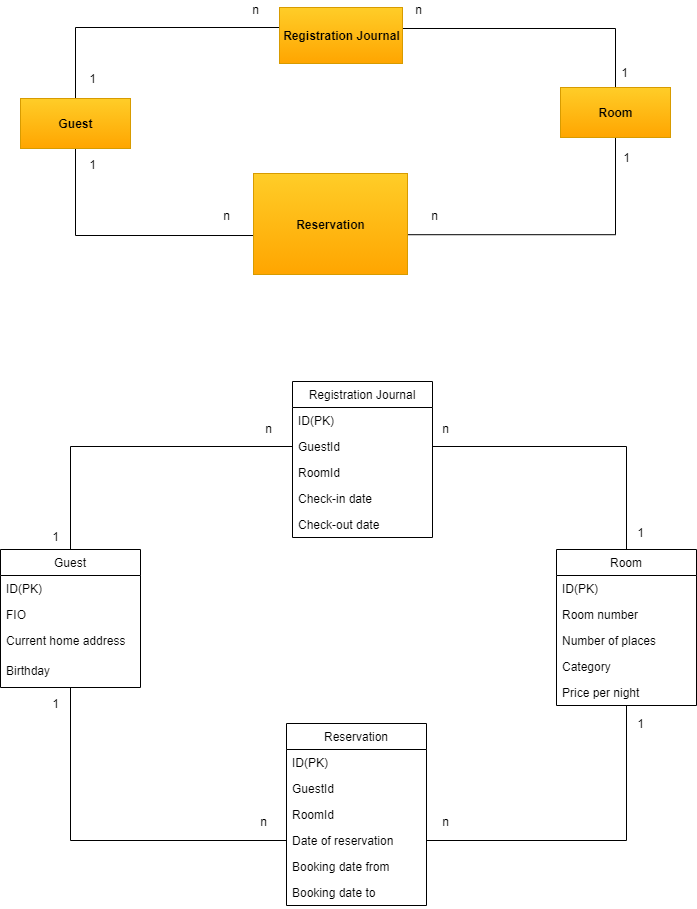

The diagram above was exported from draw.io. Its source (the exported page's mxGraphModel, read from the mxfile embedded in the PNG):
<mxGraphModel dx="2048" dy="1851" grid="0" gridSize="10" guides="1" tooltips="1" connect="1" arrows="1" fold="1" page="1" pageScale="1" pageWidth="827" pageHeight="1169" background="none" math="0" shadow="0">
  <root>
    <mxCell id="0" />
    <mxCell id="1" parent="0" />
    <mxCell id="ZbQ0a4ApKv0HigaU1d6C-2" style="edgeStyle=orthogonalEdgeStyle;rounded=0;orthogonalLoop=1;jettySize=auto;html=1;entryX=0.994;entryY=0.606;entryDx=0;entryDy=0;entryPerimeter=0;endArrow=none;endFill=0;" edge="1" parent="1" source="McTDBMEvcqmcldKVZOk8-1" target="2xvSbtRbEBd5LJThhW_r-1">
      <mxGeometry relative="1" as="geometry">
        <Array as="points">
          <mxPoint x="-100" y="-895" />
        </Array>
      </mxGeometry>
    </mxCell>
    <mxCell id="ZbQ0a4ApKv0HigaU1d6C-28" style="edgeStyle=orthogonalEdgeStyle;rounded=0;orthogonalLoop=1;jettySize=auto;html=1;entryX=1;entryY=0.5;entryDx=0;entryDy=0;endArrow=none;endFill=0;" edge="1" parent="1" source="McTDBMEvcqmcldKVZOk8-1" target="McTDBMEvcqmcldKVZOk8-3">
      <mxGeometry relative="1" as="geometry">
        <Array as="points">
          <mxPoint x="-100" y="-1101" />
          <mxPoint x="-313" y="-1101" />
        </Array>
      </mxGeometry>
    </mxCell>
    <mxCell id="McTDBMEvcqmcldKVZOk8-1" value="&lt;b&gt;Room&lt;/b&gt;" style="html=1;fillColor=#ffcd28;strokeColor=#d79b00;gradientColor=#ffa500;" parent="1" vertex="1">
      <mxGeometry x="-155" y="-1042" width="110" height="50" as="geometry" />
    </mxCell>
    <mxCell id="2xvSbtRbEBd5LJThhW_r-32" value="" style="edgeStyle=orthogonalEdgeStyle;rounded=0;orthogonalLoop=1;jettySize=auto;html=1;endArrow=none;endFill=0;" parent="1" source="McTDBMEvcqmcldKVZOk8-2" target="McTDBMEvcqmcldKVZOk8-3" edge="1">
      <mxGeometry relative="1" as="geometry">
        <Array as="points">
          <mxPoint x="-640" y="-1102" />
        </Array>
      </mxGeometry>
    </mxCell>
    <mxCell id="ZbQ0a4ApKv0HigaU1d6C-9" style="edgeStyle=orthogonalEdgeStyle;rounded=0;orthogonalLoop=1;jettySize=auto;html=1;entryX=0.001;entryY=0.614;entryDx=0;entryDy=0;entryPerimeter=0;endArrow=none;endFill=0;" edge="1" parent="1" source="McTDBMEvcqmcldKVZOk8-2" target="2xvSbtRbEBd5LJThhW_r-1">
      <mxGeometry relative="1" as="geometry">
        <mxPoint x="-536" y="-897.1999816894531" as="targetPoint" />
        <Array as="points">
          <mxPoint x="-640" y="-894" />
        </Array>
      </mxGeometry>
    </mxCell>
    <mxCell id="McTDBMEvcqmcldKVZOk8-2" value="&lt;b&gt;Guest&lt;/b&gt;" style="html=1;fillColor=#ffcd28;strokeColor=#d79b00;gradientColor=#ffa500;" parent="1" vertex="1">
      <mxGeometry x="-695" y="-1031" width="110" height="50" as="geometry" />
    </mxCell>
    <mxCell id="McTDBMEvcqmcldKVZOk8-3" value="&lt;b&gt;Registration Journal&lt;/b&gt;" style="html=1;fillColor=#ffcd28;strokeColor=#d79b00;gradientColor=#ffa500;" parent="1" vertex="1">
      <mxGeometry x="-436" y="-1122" width="123" height="56" as="geometry" />
    </mxCell>
    <mxCell id="2xvSbtRbEBd5LJThhW_r-1" value="&lt;b&gt;Reservation&lt;/b&gt;" style="html=1;fillColor=#ffcd28;strokeColor=#d79b00;gradientColor=#ffa500;" parent="1" vertex="1">
      <mxGeometry x="-462" y="-956" width="154" height="101" as="geometry" />
    </mxCell>
    <mxCell id="ZbQ0a4ApKv0HigaU1d6C-12" style="edgeStyle=orthogonalEdgeStyle;rounded=0;orthogonalLoop=1;jettySize=auto;html=1;entryX=0;entryY=0.5;entryDx=0;entryDy=0;endArrow=none;endFill=0;" edge="1" parent="1" source="2xvSbtRbEBd5LJThhW_r-14" target="2xvSbtRbEBd5LJThhW_r-21">
      <mxGeometry relative="1" as="geometry" />
    </mxCell>
    <mxCell id="ZbQ0a4ApKv0HigaU1d6C-15" style="edgeStyle=orthogonalEdgeStyle;rounded=0;orthogonalLoop=1;jettySize=auto;html=1;entryX=0;entryY=0.5;entryDx=0;entryDy=0;endArrow=none;endFill=0;" edge="1" parent="1" source="2xvSbtRbEBd5LJThhW_r-14" target="2xvSbtRbEBd5LJThhW_r-39">
      <mxGeometry relative="1" as="geometry" />
    </mxCell>
    <mxCell id="2xvSbtRbEBd5LJThhW_r-14" value="Guest" style="swimlane;fontStyle=0;childLayout=stackLayout;horizontal=1;startSize=26;fillColor=none;horizontalStack=0;resizeParent=1;resizeParentMax=0;resizeLast=0;collapsible=1;marginBottom=0;" parent="1" vertex="1">
      <mxGeometry x="-715" y="-580" width="140" height="138" as="geometry" />
    </mxCell>
    <mxCell id="2xvSbtRbEBd5LJThhW_r-15" value="ID(PK)" style="text;strokeColor=none;fillColor=none;align=left;verticalAlign=top;spacingLeft=4;spacingRight=4;overflow=hidden;rotatable=0;points=[[0,0.5],[1,0.5]];portConstraint=eastwest;" parent="2xvSbtRbEBd5LJThhW_r-14" vertex="1">
      <mxGeometry y="26" width="140" height="26" as="geometry" />
    </mxCell>
    <mxCell id="2xvSbtRbEBd5LJThhW_r-16" value="FIO" style="text;strokeColor=none;fillColor=none;align=left;verticalAlign=top;spacingLeft=4;spacingRight=4;overflow=hidden;rotatable=0;points=[[0,0.5],[1,0.5]];portConstraint=eastwest;" parent="2xvSbtRbEBd5LJThhW_r-14" vertex="1">
      <mxGeometry y="52" width="140" height="26" as="geometry" />
    </mxCell>
    <mxCell id="2xvSbtRbEBd5LJThhW_r-33" value="Current home address" style="text;strokeColor=none;fillColor=none;align=left;verticalAlign=top;spacingLeft=4;spacingRight=4;overflow=hidden;rotatable=0;points=[[0,0.5],[1,0.5]];portConstraint=eastwest;" parent="2xvSbtRbEBd5LJThhW_r-14" vertex="1">
      <mxGeometry y="78" width="140" height="30" as="geometry" />
    </mxCell>
    <mxCell id="2xvSbtRbEBd5LJThhW_r-34" value="Birthday" style="text;strokeColor=none;fillColor=none;align=left;verticalAlign=top;spacingLeft=4;spacingRight=4;overflow=hidden;rotatable=0;points=[[0,0.5],[1,0.5]];portConstraint=eastwest;" parent="2xvSbtRbEBd5LJThhW_r-14" vertex="1">
      <mxGeometry y="108" width="140" height="30" as="geometry" />
    </mxCell>
    <mxCell id="2xvSbtRbEBd5LJThhW_r-19" value="Registration Journal" style="swimlane;fontStyle=0;childLayout=stackLayout;horizontal=1;startSize=26;horizontalStack=0;resizeParent=1;resizeParentMax=0;resizeLast=0;collapsible=1;marginBottom=0;" parent="1" vertex="1">
      <mxGeometry x="-423" y="-748" width="140" height="156" as="geometry" />
    </mxCell>
    <mxCell id="2xvSbtRbEBd5LJThhW_r-20" value="ID(PK)" style="text;strokeColor=none;fillColor=none;align=left;verticalAlign=top;spacingLeft=4;spacingRight=4;overflow=hidden;rotatable=0;points=[[0,0.5],[1,0.5]];portConstraint=eastwest;" parent="2xvSbtRbEBd5LJThhW_r-19" vertex="1">
      <mxGeometry y="26" width="140" height="26" as="geometry" />
    </mxCell>
    <mxCell id="2xvSbtRbEBd5LJThhW_r-21" value="GuestId" style="text;align=left;verticalAlign=top;spacingLeft=4;spacingRight=4;overflow=hidden;rotatable=0;points=[[0,0.5],[1,0.5]];portConstraint=eastwest;" parent="2xvSbtRbEBd5LJThhW_r-19" vertex="1">
      <mxGeometry y="52" width="140" height="26" as="geometry" />
    </mxCell>
    <mxCell id="2xvSbtRbEBd5LJThhW_r-22" value="RoomId" style="text;strokeColor=none;fillColor=none;align=left;verticalAlign=top;spacingLeft=4;spacingRight=4;overflow=hidden;rotatable=0;points=[[0,0.5],[1,0.5]];portConstraint=eastwest;" parent="2xvSbtRbEBd5LJThhW_r-19" vertex="1">
      <mxGeometry y="78" width="140" height="26" as="geometry" />
    </mxCell>
    <mxCell id="2xvSbtRbEBd5LJThhW_r-38" value="Check-in date" style="text;strokeColor=none;fillColor=none;align=left;verticalAlign=top;spacingLeft=4;spacingRight=4;overflow=hidden;rotatable=0;points=[[0,0.5],[1,0.5]];portConstraint=eastwest;" parent="2xvSbtRbEBd5LJThhW_r-19" vertex="1">
      <mxGeometry y="104" width="140" height="26" as="geometry" />
    </mxCell>
    <mxCell id="ZbQ0a4ApKv0HigaU1d6C-26" value="Check-out date" style="text;strokeColor=none;fillColor=none;align=left;verticalAlign=top;spacingLeft=4;spacingRight=4;overflow=hidden;rotatable=0;points=[[0,0.5],[1,0.5]];portConstraint=eastwest;" vertex="1" parent="2xvSbtRbEBd5LJThhW_r-19">
      <mxGeometry y="130" width="140" height="26" as="geometry" />
    </mxCell>
    <mxCell id="ZbQ0a4ApKv0HigaU1d6C-13" style="edgeStyle=orthogonalEdgeStyle;rounded=0;orthogonalLoop=1;jettySize=auto;html=1;entryX=1;entryY=0.5;entryDx=0;entryDy=0;endArrow=none;endFill=0;" edge="1" parent="1" source="2xvSbtRbEBd5LJThhW_r-23" target="2xvSbtRbEBd5LJThhW_r-21">
      <mxGeometry relative="1" as="geometry" />
    </mxCell>
    <mxCell id="ZbQ0a4ApKv0HigaU1d6C-16" style="edgeStyle=orthogonalEdgeStyle;rounded=0;orthogonalLoop=1;jettySize=auto;html=1;entryX=1;entryY=0.5;entryDx=0;entryDy=0;endArrow=none;endFill=0;" edge="1" parent="1" source="2xvSbtRbEBd5LJThhW_r-23" target="2xvSbtRbEBd5LJThhW_r-39">
      <mxGeometry relative="1" as="geometry" />
    </mxCell>
    <mxCell id="2xvSbtRbEBd5LJThhW_r-23" value="Room" style="swimlane;fontStyle=0;childLayout=stackLayout;horizontal=1;startSize=26;fillColor=none;horizontalStack=0;resizeParent=1;resizeParentMax=0;resizeLast=0;collapsible=1;marginBottom=0;" parent="1" vertex="1">
      <mxGeometry x="-159" y="-580" width="140" height="156" as="geometry" />
    </mxCell>
    <mxCell id="ZbQ0a4ApKv0HigaU1d6C-29" value="ID(PK)" style="text;strokeColor=none;fillColor=none;align=left;verticalAlign=top;spacingLeft=4;spacingRight=4;overflow=hidden;rotatable=0;points=[[0,0.5],[1,0.5]];portConstraint=eastwest;" vertex="1" parent="2xvSbtRbEBd5LJThhW_r-23">
      <mxGeometry y="26" width="140" height="26" as="geometry" />
    </mxCell>
    <mxCell id="2xvSbtRbEBd5LJThhW_r-25" value="Room number" style="text;strokeColor=none;fillColor=none;align=left;verticalAlign=top;spacingLeft=4;spacingRight=4;overflow=hidden;rotatable=0;points=[[0,0.5],[1,0.5]];portConstraint=eastwest;" parent="2xvSbtRbEBd5LJThhW_r-23" vertex="1">
      <mxGeometry y="52" width="140" height="26" as="geometry" />
    </mxCell>
    <mxCell id="2xvSbtRbEBd5LJThhW_r-26" value="Number of places" style="text;strokeColor=none;fillColor=none;align=left;verticalAlign=top;spacingLeft=4;spacingRight=4;overflow=hidden;rotatable=0;points=[[0,0.5],[1,0.5]];portConstraint=eastwest;" parent="2xvSbtRbEBd5LJThhW_r-23" vertex="1">
      <mxGeometry y="78" width="140" height="26" as="geometry" />
    </mxCell>
    <mxCell id="2xvSbtRbEBd5LJThhW_r-36" value="Category" style="text;strokeColor=none;fillColor=none;align=left;verticalAlign=top;spacingLeft=4;spacingRight=4;overflow=hidden;rotatable=0;points=[[0,0.5],[1,0.5]];portConstraint=eastwest;" parent="2xvSbtRbEBd5LJThhW_r-23" vertex="1">
      <mxGeometry y="104" width="140" height="26" as="geometry" />
    </mxCell>
    <mxCell id="2xvSbtRbEBd5LJThhW_r-37" value="Price per night" style="text;strokeColor=none;fillColor=none;align=left;verticalAlign=top;spacingLeft=4;spacingRight=4;overflow=hidden;rotatable=0;points=[[0,0.5],[1,0.5]];portConstraint=eastwest;" parent="2xvSbtRbEBd5LJThhW_r-23" vertex="1">
      <mxGeometry y="130" width="140" height="26" as="geometry" />
    </mxCell>
    <mxCell id="2xvSbtRbEBd5LJThhW_r-27" value="Reservation" style="swimlane;fontStyle=0;childLayout=stackLayout;horizontal=1;startSize=26;fillColor=none;horizontalStack=0;resizeParent=1;resizeParentMax=0;resizeLast=0;collapsible=1;marginBottom=0;" parent="1" vertex="1">
      <mxGeometry x="-429" y="-406" width="140" height="182" as="geometry" />
    </mxCell>
    <mxCell id="ZbQ0a4ApKv0HigaU1d6C-27" value="ID(PK)" style="text;strokeColor=none;fillColor=none;align=left;verticalAlign=top;spacingLeft=4;spacingRight=4;overflow=hidden;rotatable=0;points=[[0,0.5],[1,0.5]];portConstraint=eastwest;" vertex="1" parent="2xvSbtRbEBd5LJThhW_r-27">
      <mxGeometry y="26" width="140" height="26" as="geometry" />
    </mxCell>
    <mxCell id="2xvSbtRbEBd5LJThhW_r-28" value="GuestId" style="text;strokeColor=none;fillColor=none;align=left;verticalAlign=top;spacingLeft=4;spacingRight=4;overflow=hidden;rotatable=0;points=[[0,0.5],[1,0.5]];portConstraint=eastwest;" parent="2xvSbtRbEBd5LJThhW_r-27" vertex="1">
      <mxGeometry y="52" width="140" height="26" as="geometry" />
    </mxCell>
    <mxCell id="2xvSbtRbEBd5LJThhW_r-29" value="RoomId" style="text;strokeColor=none;fillColor=none;align=left;verticalAlign=top;spacingLeft=4;spacingRight=4;overflow=hidden;rotatable=0;points=[[0,0.5],[1,0.5]];portConstraint=eastwest;" parent="2xvSbtRbEBd5LJThhW_r-27" vertex="1">
      <mxGeometry y="78" width="140" height="26" as="geometry" />
    </mxCell>
    <mxCell id="2xvSbtRbEBd5LJThhW_r-39" value="Date of reservation" style="text;strokeColor=none;fillColor=none;align=left;verticalAlign=top;spacingLeft=4;spacingRight=4;overflow=hidden;rotatable=0;points=[[0,0.5],[1,0.5]];portConstraint=eastwest;" parent="2xvSbtRbEBd5LJThhW_r-27" vertex="1">
      <mxGeometry y="104" width="140" height="26" as="geometry" />
    </mxCell>
    <mxCell id="geB773kE8taal9zdqp_o-1" value="Booking date from" style="text;strokeColor=none;fillColor=none;align=left;verticalAlign=top;spacingLeft=4;spacingRight=4;overflow=hidden;rotatable=0;points=[[0,0.5],[1,0.5]];portConstraint=eastwest;" parent="2xvSbtRbEBd5LJThhW_r-27" vertex="1">
      <mxGeometry y="130" width="140" height="26" as="geometry" />
    </mxCell>
    <mxCell id="geB773kE8taal9zdqp_o-2" value="Booking date to" style="text;strokeColor=none;fillColor=none;align=left;verticalAlign=top;spacingLeft=4;spacingRight=4;overflow=hidden;rotatable=0;points=[[0,0.5],[1,0.5]];portConstraint=eastwest;" parent="2xvSbtRbEBd5LJThhW_r-27" vertex="1">
      <mxGeometry y="156" width="140" height="26" as="geometry" />
    </mxCell>
    <mxCell id="ZbQ0a4ApKv0HigaU1d6C-3" value="1" style="text;html=1;align=center;verticalAlign=middle;resizable=0;points=[];autosize=1;strokeColor=none;" vertex="1" parent="1">
      <mxGeometry x="-631" y="-1060" width="16" height="18" as="geometry" />
    </mxCell>
    <mxCell id="ZbQ0a4ApKv0HigaU1d6C-4" value="n" style="text;html=1;align=center;verticalAlign=middle;resizable=0;points=[];autosize=1;strokeColor=none;" vertex="1" parent="1">
      <mxGeometry x="-468" y="-1129" width="16" height="18" as="geometry" />
    </mxCell>
    <mxCell id="ZbQ0a4ApKv0HigaU1d6C-5" value="1" style="text;html=1;align=center;verticalAlign=middle;resizable=0;points=[];autosize=1;strokeColor=none;" vertex="1" parent="1">
      <mxGeometry x="-99" y="-1066" width="16" height="18" as="geometry" />
    </mxCell>
    <mxCell id="ZbQ0a4ApKv0HigaU1d6C-6" value="n" style="text;html=1;align=center;verticalAlign=middle;resizable=0;points=[];autosize=1;strokeColor=none;" vertex="1" parent="1">
      <mxGeometry x="-305" y="-1129" width="16" height="18" as="geometry" />
    </mxCell>
    <mxCell id="ZbQ0a4ApKv0HigaU1d6C-7" value="1" style="text;html=1;align=center;verticalAlign=middle;resizable=0;points=[];autosize=1;strokeColor=none;" vertex="1" parent="1">
      <mxGeometry x="-97" y="-981" width="16" height="18" as="geometry" />
    </mxCell>
    <mxCell id="ZbQ0a4ApKv0HigaU1d6C-8" value="1" style="text;html=1;align=center;verticalAlign=middle;resizable=0;points=[];autosize=1;strokeColor=none;" vertex="1" parent="1">
      <mxGeometry x="-631" y="-974" width="16" height="18" as="geometry" />
    </mxCell>
    <mxCell id="ZbQ0a4ApKv0HigaU1d6C-10" value="n" style="text;html=1;align=center;verticalAlign=middle;resizable=0;points=[];autosize=1;strokeColor=none;" vertex="1" parent="1">
      <mxGeometry x="-497" y="-923" width="16" height="18" as="geometry" />
    </mxCell>
    <mxCell id="ZbQ0a4ApKv0HigaU1d6C-11" value="n" style="text;html=1;align=center;verticalAlign=middle;resizable=0;points=[];autosize=1;strokeColor=none;" vertex="1" parent="1">
      <mxGeometry x="-289" y="-923" width="16" height="18" as="geometry" />
    </mxCell>
    <mxCell id="ZbQ0a4ApKv0HigaU1d6C-17" value="n" style="text;html=1;align=center;verticalAlign=middle;resizable=0;points=[];autosize=1;strokeColor=none;" vertex="1" parent="1">
      <mxGeometry x="-278" y="-710" width="16" height="18" as="geometry" />
    </mxCell>
    <mxCell id="ZbQ0a4ApKv0HigaU1d6C-18" value="n" style="text;html=1;align=center;verticalAlign=middle;resizable=0;points=[];autosize=1;strokeColor=none;" vertex="1" parent="1">
      <mxGeometry x="-455" y="-710" width="16" height="18" as="geometry" />
    </mxCell>
    <mxCell id="ZbQ0a4ApKv0HigaU1d6C-19" value="1" style="text;html=1;align=center;verticalAlign=middle;resizable=0;points=[];autosize=1;strokeColor=none;" vertex="1" parent="1">
      <mxGeometry x="-668" y="-602" width="16" height="18" as="geometry" />
    </mxCell>
    <mxCell id="ZbQ0a4ApKv0HigaU1d6C-20" value="1" style="text;html=1;align=center;verticalAlign=middle;resizable=0;points=[];autosize=1;strokeColor=none;" vertex="1" parent="1">
      <mxGeometry x="-668" y="-435" width="16" height="18" as="geometry" />
    </mxCell>
    <mxCell id="ZbQ0a4ApKv0HigaU1d6C-21" value="n" style="text;html=1;align=center;verticalAlign=middle;resizable=0;points=[];autosize=1;strokeColor=none;" vertex="1" parent="1">
      <mxGeometry x="-460" y="-317" width="16" height="18" as="geometry" />
    </mxCell>
    <mxCell id="ZbQ0a4ApKv0HigaU1d6C-22" value="n" style="text;html=1;align=center;verticalAlign=middle;resizable=0;points=[];autosize=1;strokeColor=none;" vertex="1" parent="1">
      <mxGeometry x="-278" y="-317" width="16" height="18" as="geometry" />
    </mxCell>
    <mxCell id="ZbQ0a4ApKv0HigaU1d6C-23" value="1" style="text;html=1;align=center;verticalAlign=middle;resizable=0;points=[];autosize=1;strokeColor=none;" vertex="1" parent="1">
      <mxGeometry x="-83" y="-415" width="16" height="18" as="geometry" />
    </mxCell>
    <mxCell id="ZbQ0a4ApKv0HigaU1d6C-24" value="1" style="text;html=1;align=center;verticalAlign=middle;resizable=0;points=[];autosize=1;strokeColor=none;" vertex="1" parent="1">
      <mxGeometry x="-83" y="-606" width="16" height="18" as="geometry" />
    </mxCell>
  </root>
</mxGraphModel>